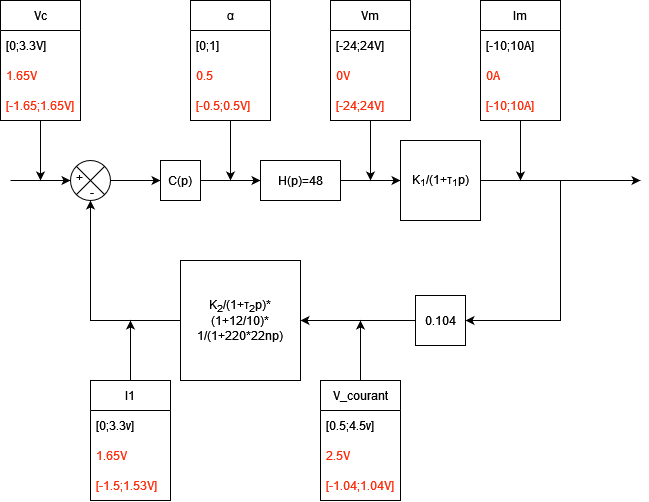

The diagram above was exported from draw.io. Its source (the exported page's mxGraphModel, read from the mxfile embedded in the PNG):
<mxGraphModel dx="1069" dy="588" grid="1" gridSize="10" guides="1" tooltips="1" connect="1" arrows="1" fold="1" page="1" pageScale="1" pageWidth="827" pageHeight="1169" math="0" shadow="0">
  <root>
    <mxCell id="0" />
    <mxCell id="1" parent="0" />
    <mxCell id="8KPCX7opThx8GX095JJy-3" value="" style="shape=sumEllipse;perimeter=ellipsePerimeter;whiteSpace=wrap;html=1;backgroundOutline=1;direction=south;" vertex="1" parent="1">
      <mxGeometry x="120" y="240" width="40" height="40" as="geometry" />
    </mxCell>
    <mxCell id="8KPCX7opThx8GX095JJy-4" value="" style="endArrow=classic;html=1;rounded=0;exitX=0.5;exitY=0;exitDx=0;exitDy=0;entryX=0;entryY=0.5;entryDx=0;entryDy=0;" edge="1" parent="1" source="8KPCX7opThx8GX095JJy-3" target="8KPCX7opThx8GX095JJy-5">
      <mxGeometry width="50" height="50" relative="1" as="geometry">
        <mxPoint x="390" y="460" as="sourcePoint" />
        <mxPoint x="200" y="260" as="targetPoint" />
      </mxGeometry>
    </mxCell>
    <mxCell id="8KPCX7opThx8GX095JJy-33" value="" style="edgeStyle=orthogonalEdgeStyle;rounded=0;orthogonalLoop=1;jettySize=auto;html=1;" edge="1" parent="1" source="8KPCX7opThx8GX095JJy-5" target="8KPCX7opThx8GX095JJy-8">
      <mxGeometry relative="1" as="geometry" />
    </mxCell>
    <mxCell id="8KPCX7opThx8GX095JJy-5" value="C(p)" style="whiteSpace=wrap;html=1;aspect=fixed;" vertex="1" parent="1">
      <mxGeometry x="210" y="240" width="40" height="40" as="geometry" />
    </mxCell>
    <mxCell id="8KPCX7opThx8GX095JJy-8" value="H(p)=48" style="rounded=0;whiteSpace=wrap;html=1;" vertex="1" parent="1">
      <mxGeometry x="310" y="240" width="80" height="40" as="geometry" />
    </mxCell>
    <mxCell id="8KPCX7opThx8GX095JJy-9" value="" style="endArrow=classic;html=1;rounded=0;" edge="1" parent="1">
      <mxGeometry width="50" height="50" relative="1" as="geometry">
        <mxPoint x="280" y="200" as="sourcePoint" />
        <mxPoint x="280" y="260" as="targetPoint" />
      </mxGeometry>
    </mxCell>
    <mxCell id="8KPCX7opThx8GX095JJy-10" value="" style="endArrow=classic;html=1;rounded=0;" edge="1" parent="1">
      <mxGeometry width="50" height="50" relative="1" as="geometry">
        <mxPoint x="90" y="200" as="sourcePoint" />
        <mxPoint x="90" y="260" as="targetPoint" />
      </mxGeometry>
    </mxCell>
    <mxCell id="8KPCX7opThx8GX095JJy-11" value="" style="endArrow=classic;html=1;rounded=0;exitX=1;exitY=0.5;exitDx=0;exitDy=0;entryX=0;entryY=0.5;entryDx=0;entryDy=0;" edge="1" parent="1" source="8KPCX7opThx8GX095JJy-8" target="8KPCX7opThx8GX095JJy-12">
      <mxGeometry width="50" height="50" relative="1" as="geometry">
        <mxPoint x="420" y="460" as="sourcePoint" />
        <mxPoint x="430" y="260" as="targetPoint" />
      </mxGeometry>
    </mxCell>
    <mxCell id="8KPCX7opThx8GX095JJy-12" value="K&lt;sub&gt;1&lt;/sub&gt;/(1+&lt;span&gt;&lt;span class=&quot;LrzXr kno-fv wHYlTd z8gr9e&quot;&gt;τ&lt;sub&gt;1&lt;/sub&gt;&lt;/span&gt;&lt;/span&gt;p)" style="whiteSpace=wrap;html=1;aspect=fixed;" vertex="1" parent="1">
      <mxGeometry x="450" y="220" width="80" height="80" as="geometry" />
    </mxCell>
    <mxCell id="8KPCX7opThx8GX095JJy-13" value="" style="endArrow=classic;html=1;rounded=0;" edge="1" parent="1">
      <mxGeometry width="50" height="50" relative="1" as="geometry">
        <mxPoint x="420" y="200" as="sourcePoint" />
        <mxPoint x="420" y="260" as="targetPoint" />
      </mxGeometry>
    </mxCell>
    <mxCell id="8KPCX7opThx8GX095JJy-14" value="" style="endArrow=classic;html=1;rounded=0;exitX=1;exitY=0.5;exitDx=0;exitDy=0;" edge="1" parent="1" source="8KPCX7opThx8GX095JJy-12">
      <mxGeometry width="50" height="50" relative="1" as="geometry">
        <mxPoint x="400" y="460" as="sourcePoint" />
        <mxPoint x="690" y="260" as="targetPoint" />
      </mxGeometry>
    </mxCell>
    <mxCell id="8KPCX7opThx8GX095JJy-18" value="0.104" style="whiteSpace=wrap;html=1;aspect=fixed;" vertex="1" parent="1">
      <mxGeometry x="465" y="375" width="50" height="50" as="geometry" />
    </mxCell>
    <mxCell id="8KPCX7opThx8GX095JJy-19" value="" style="endArrow=classic;html=1;rounded=0;entryX=1;entryY=0.5;entryDx=0;entryDy=0;" edge="1" parent="1" target="8KPCX7opThx8GX095JJy-18">
      <mxGeometry width="50" height="50" relative="1" as="geometry">
        <mxPoint x="610" y="260" as="sourcePoint" />
        <mxPoint x="490" y="410" as="targetPoint" />
        <Array as="points">
          <mxPoint x="610" y="400" />
        </Array>
      </mxGeometry>
    </mxCell>
    <mxCell id="8KPCX7opThx8GX095JJy-20" value="&lt;div&gt;K&lt;sub&gt;2&lt;/sub&gt;/(1+&lt;span&gt;&lt;span class=&quot;LrzXr kno-fv wHYlTd z8gr9e&quot;&gt;τ&lt;sub&gt;2&lt;/sub&gt;&lt;/span&gt;&lt;/span&gt;p)*&lt;/div&gt;&lt;div&gt;(1+12/10)* 1/(1+220*22np)&lt;/div&gt;" style="whiteSpace=wrap;html=1;aspect=fixed;" vertex="1" parent="1">
      <mxGeometry x="230" y="340" width="120" height="120" as="geometry" />
    </mxCell>
    <mxCell id="8KPCX7opThx8GX095JJy-21" value="" style="endArrow=classic;html=1;rounded=0;entryX=1;entryY=0.5;entryDx=0;entryDy=0;exitX=0;exitY=0.5;exitDx=0;exitDy=0;" edge="1" parent="1" source="8KPCX7opThx8GX095JJy-18" target="8KPCX7opThx8GX095JJy-20">
      <mxGeometry width="50" height="50" relative="1" as="geometry">
        <mxPoint x="420" y="435" as="sourcePoint" />
        <mxPoint x="350" y="400" as="targetPoint" />
      </mxGeometry>
    </mxCell>
    <mxCell id="8KPCX7opThx8GX095JJy-22" value="" style="endArrow=classic;html=1;rounded=0;entryX=1;entryY=0.5;entryDx=0;entryDy=0;exitX=0;exitY=0.5;exitDx=0;exitDy=0;" edge="1" parent="1" source="8KPCX7opThx8GX095JJy-20" target="8KPCX7opThx8GX095JJy-3">
      <mxGeometry width="50" height="50" relative="1" as="geometry">
        <mxPoint x="140" y="540" as="sourcePoint" />
        <mxPoint x="210" y="390" as="targetPoint" />
        <Array as="points">
          <mxPoint x="140" y="400" />
        </Array>
      </mxGeometry>
    </mxCell>
    <mxCell id="8KPCX7opThx8GX095JJy-23" value="" style="endArrow=classic;html=1;rounded=0;" edge="1" parent="1">
      <mxGeometry width="50" height="50" relative="1" as="geometry">
        <mxPoint x="60" y="260" as="sourcePoint" />
        <mxPoint x="120" y="260" as="targetPoint" />
      </mxGeometry>
    </mxCell>
    <mxCell id="8KPCX7opThx8GX095JJy-25" value="" style="endArrow=classic;html=1;rounded=0;" edge="1" parent="1">
      <mxGeometry width="50" height="50" relative="1" as="geometry">
        <mxPoint x="410" y="460" as="sourcePoint" />
        <mxPoint x="409.9999999999998" y="400" as="targetPoint" />
      </mxGeometry>
    </mxCell>
    <mxCell id="8KPCX7opThx8GX095JJy-26" value="" style="endArrow=classic;html=1;rounded=0;" edge="1" parent="1">
      <mxGeometry width="50" height="50" relative="1" as="geometry">
        <mxPoint x="179.99999999999977" y="460" as="sourcePoint" />
        <mxPoint x="179.99999999999977" y="400" as="targetPoint" />
      </mxGeometry>
    </mxCell>
    <mxCell id="8KPCX7opThx8GX095JJy-27" value="" style="endArrow=classic;html=1;rounded=0;" edge="1" parent="1">
      <mxGeometry width="50" height="50" relative="1" as="geometry">
        <mxPoint x="569.9999999999998" y="200" as="sourcePoint" />
        <mxPoint x="569.9999999999998" y="260" as="targetPoint" />
      </mxGeometry>
    </mxCell>
    <mxCell id="8KPCX7opThx8GX095JJy-29" value="Vc" style="swimlane;fontStyle=0;childLayout=stackLayout;horizontal=1;startSize=30;horizontalStack=0;resizeParent=1;resizeParentMax=0;resizeLast=0;collapsible=1;marginBottom=0;whiteSpace=wrap;html=1;" vertex="1" parent="1">
      <mxGeometry x="50" y="80" width="80" height="120" as="geometry">
        <mxRectangle x="150" y="80" width="50" height="30" as="alternateBounds" />
      </mxGeometry>
    </mxCell>
    <mxCell id="8KPCX7opThx8GX095JJy-30" value="[0;3.3V]" style="text;strokeColor=none;fillColor=none;align=left;verticalAlign=middle;spacingLeft=4;spacingRight=4;overflow=hidden;points=[[0,0.5],[1,0.5]];portConstraint=eastwest;rotatable=0;whiteSpace=wrap;html=1;" vertex="1" parent="8KPCX7opThx8GX095JJy-29">
      <mxGeometry y="30" width="80" height="30" as="geometry" />
    </mxCell>
    <mxCell id="8KPCX7opThx8GX095JJy-31" value="&lt;font color=&quot;#FF2B0A&quot;&gt;1.65V&lt;/font&gt;" style="text;strokeColor=none;fillColor=none;align=left;verticalAlign=middle;spacingLeft=4;spacingRight=4;overflow=hidden;points=[[0,0.5],[1,0.5]];portConstraint=eastwest;rotatable=0;whiteSpace=wrap;html=1;" vertex="1" parent="8KPCX7opThx8GX095JJy-29">
      <mxGeometry y="60" width="80" height="30" as="geometry" />
    </mxCell>
    <mxCell id="8KPCX7opThx8GX095JJy-32" value="&lt;font color=&quot;#FF2B0A&quot;&gt;[-1.65;1.65V]&lt;/font&gt;" style="text;strokeColor=none;fillColor=none;align=left;verticalAlign=middle;spacingLeft=4;spacingRight=4;overflow=hidden;points=[[0,0.5],[1,0.5]];portConstraint=eastwest;rotatable=0;whiteSpace=wrap;html=1;" vertex="1" parent="8KPCX7opThx8GX095JJy-29">
      <mxGeometry y="90" width="80" height="30" as="geometry" />
    </mxCell>
    <mxCell id="8KPCX7opThx8GX095JJy-43" value="&lt;span&gt;&lt;span class=&quot;LrzXr kno-fv wHYlTd z8gr9e&quot;&gt;α&lt;/span&gt;&lt;/span&gt;" style="swimlane;fontStyle=0;childLayout=stackLayout;horizontal=1;startSize=30;horizontalStack=0;resizeParent=1;resizeParentMax=0;resizeLast=0;collapsible=1;marginBottom=0;whiteSpace=wrap;html=1;" vertex="1" parent="1">
      <mxGeometry x="240" y="80" width="80" height="120" as="geometry">
        <mxRectangle x="150" y="80" width="50" height="30" as="alternateBounds" />
      </mxGeometry>
    </mxCell>
    <mxCell id="8KPCX7opThx8GX095JJy-44" value="&lt;div&gt;[0;1]&lt;/div&gt;" style="text;strokeColor=none;fillColor=none;align=left;verticalAlign=middle;spacingLeft=4;spacingRight=4;overflow=hidden;points=[[0,0.5],[1,0.5]];portConstraint=eastwest;rotatable=0;whiteSpace=wrap;html=1;" vertex="1" parent="8KPCX7opThx8GX095JJy-43">
      <mxGeometry y="30" width="80" height="30" as="geometry" />
    </mxCell>
    <mxCell id="8KPCX7opThx8GX095JJy-45" value="&lt;font color=&quot;#FF2B0A&quot;&gt;0.5&lt;/font&gt;" style="text;strokeColor=none;fillColor=none;align=left;verticalAlign=middle;spacingLeft=4;spacingRight=4;overflow=hidden;points=[[0,0.5],[1,0.5]];portConstraint=eastwest;rotatable=0;whiteSpace=wrap;html=1;" vertex="1" parent="8KPCX7opThx8GX095JJy-43">
      <mxGeometry y="60" width="80" height="30" as="geometry" />
    </mxCell>
    <mxCell id="8KPCX7opThx8GX095JJy-46" value="&lt;font color=&quot;#FF2B0A&quot;&gt;[-0.5;0.5V]&lt;/font&gt;" style="text;strokeColor=none;fillColor=none;align=left;verticalAlign=middle;spacingLeft=4;spacingRight=4;overflow=hidden;points=[[0,0.5],[1,0.5]];portConstraint=eastwest;rotatable=0;whiteSpace=wrap;html=1;" vertex="1" parent="8KPCX7opThx8GX095JJy-43">
      <mxGeometry y="90" width="80" height="30" as="geometry" />
    </mxCell>
    <mxCell id="8KPCX7opThx8GX095JJy-48" value="Vm" style="swimlane;fontStyle=0;childLayout=stackLayout;horizontal=1;startSize=30;horizontalStack=0;resizeParent=1;resizeParentMax=0;resizeLast=0;collapsible=1;marginBottom=0;whiteSpace=wrap;html=1;" vertex="1" parent="1">
      <mxGeometry x="380" y="80" width="80" height="120" as="geometry">
        <mxRectangle x="150" y="80" width="50" height="30" as="alternateBounds" />
      </mxGeometry>
    </mxCell>
    <mxCell id="8KPCX7opThx8GX095JJy-49" value="[-24;24V]" style="text;strokeColor=none;fillColor=none;align=left;verticalAlign=middle;spacingLeft=4;spacingRight=4;overflow=hidden;points=[[0,0.5],[1,0.5]];portConstraint=eastwest;rotatable=0;whiteSpace=wrap;html=1;" vertex="1" parent="8KPCX7opThx8GX095JJy-48">
      <mxGeometry y="30" width="80" height="30" as="geometry" />
    </mxCell>
    <mxCell id="8KPCX7opThx8GX095JJy-50" value="&lt;div&gt;&lt;font color=&quot;#FF2B0A&quot;&gt;0V&lt;/font&gt;&lt;/div&gt;" style="text;strokeColor=none;fillColor=none;align=left;verticalAlign=middle;spacingLeft=4;spacingRight=4;overflow=hidden;points=[[0,0.5],[1,0.5]];portConstraint=eastwest;rotatable=0;whiteSpace=wrap;html=1;" vertex="1" parent="8KPCX7opThx8GX095JJy-48">
      <mxGeometry y="60" width="80" height="30" as="geometry" />
    </mxCell>
    <mxCell id="8KPCX7opThx8GX095JJy-51" value="&lt;font color=&quot;#FF2B0A&quot;&gt;[-24;24V]&lt;/font&gt;" style="text;strokeColor=none;fillColor=none;align=left;verticalAlign=middle;spacingLeft=4;spacingRight=4;overflow=hidden;points=[[0,0.5],[1,0.5]];portConstraint=eastwest;rotatable=0;whiteSpace=wrap;html=1;" vertex="1" parent="8KPCX7opThx8GX095JJy-48">
      <mxGeometry y="90" width="80" height="30" as="geometry" />
    </mxCell>
    <mxCell id="8KPCX7opThx8GX095JJy-52" value="Im" style="swimlane;fontStyle=0;childLayout=stackLayout;horizontal=1;startSize=30;horizontalStack=0;resizeParent=1;resizeParentMax=0;resizeLast=0;collapsible=1;marginBottom=0;whiteSpace=wrap;html=1;" vertex="1" parent="1">
      <mxGeometry x="530" y="80" width="80" height="120" as="geometry">
        <mxRectangle x="150" y="80" width="50" height="30" as="alternateBounds" />
      </mxGeometry>
    </mxCell>
    <mxCell id="8KPCX7opThx8GX095JJy-53" value="[-10;10A]" style="text;strokeColor=none;fillColor=none;align=left;verticalAlign=middle;spacingLeft=4;spacingRight=4;overflow=hidden;points=[[0,0.5],[1,0.5]];portConstraint=eastwest;rotatable=0;whiteSpace=wrap;html=1;" vertex="1" parent="8KPCX7opThx8GX095JJy-52">
      <mxGeometry y="30" width="80" height="30" as="geometry" />
    </mxCell>
    <mxCell id="8KPCX7opThx8GX095JJy-54" value="&lt;div&gt;&lt;font color=&quot;#FF2B0A&quot;&gt;0A&lt;/font&gt;&lt;/div&gt;" style="text;strokeColor=none;fillColor=none;align=left;verticalAlign=middle;spacingLeft=4;spacingRight=4;overflow=hidden;points=[[0,0.5],[1,0.5]];portConstraint=eastwest;rotatable=0;whiteSpace=wrap;html=1;" vertex="1" parent="8KPCX7opThx8GX095JJy-52">
      <mxGeometry y="60" width="80" height="30" as="geometry" />
    </mxCell>
    <mxCell id="8KPCX7opThx8GX095JJy-55" value="&lt;font color=&quot;#FF2B0A&quot;&gt;[-10;10A]&lt;/font&gt;" style="text;strokeColor=none;fillColor=none;align=left;verticalAlign=middle;spacingLeft=4;spacingRight=4;overflow=hidden;points=[[0,0.5],[1,0.5]];portConstraint=eastwest;rotatable=0;whiteSpace=wrap;html=1;" vertex="1" parent="8KPCX7opThx8GX095JJy-52">
      <mxGeometry y="90" width="80" height="30" as="geometry" />
    </mxCell>
    <mxCell id="8KPCX7opThx8GX095JJy-56" value="V_courant" style="swimlane;fontStyle=0;childLayout=stackLayout;horizontal=1;startSize=30;horizontalStack=0;resizeParent=1;resizeParentMax=0;resizeLast=0;collapsible=1;marginBottom=0;whiteSpace=wrap;html=1;" vertex="1" parent="1">
      <mxGeometry x="370" y="460" width="80" height="120" as="geometry">
        <mxRectangle x="150" y="80" width="50" height="30" as="alternateBounds" />
      </mxGeometry>
    </mxCell>
    <mxCell id="8KPCX7opThx8GX095JJy-57" value="[0.5;4.5v]" style="text;strokeColor=none;fillColor=none;align=left;verticalAlign=middle;spacingLeft=4;spacingRight=4;overflow=hidden;points=[[0,0.5],[1,0.5]];portConstraint=eastwest;rotatable=0;whiteSpace=wrap;html=1;" vertex="1" parent="8KPCX7opThx8GX095JJy-56">
      <mxGeometry y="30" width="80" height="30" as="geometry" />
    </mxCell>
    <mxCell id="8KPCX7opThx8GX095JJy-58" value="&lt;div&gt;&lt;font color=&quot;#FF2B0A&quot;&gt;2.5V&lt;/font&gt;&lt;/div&gt;" style="text;strokeColor=none;fillColor=none;align=left;verticalAlign=middle;spacingLeft=4;spacingRight=4;overflow=hidden;points=[[0,0.5],[1,0.5]];portConstraint=eastwest;rotatable=0;whiteSpace=wrap;html=1;" vertex="1" parent="8KPCX7opThx8GX095JJy-56">
      <mxGeometry y="60" width="80" height="30" as="geometry" />
    </mxCell>
    <mxCell id="8KPCX7opThx8GX095JJy-59" value="&lt;font color=&quot;#FF2B0A&quot;&gt;[-1.04;1.04V]&lt;/font&gt;" style="text;strokeColor=none;fillColor=none;align=left;verticalAlign=middle;spacingLeft=4;spacingRight=4;overflow=hidden;points=[[0,0.5],[1,0.5]];portConstraint=eastwest;rotatable=0;whiteSpace=wrap;html=1;" vertex="1" parent="8KPCX7opThx8GX095JJy-56">
      <mxGeometry y="90" width="80" height="30" as="geometry" />
    </mxCell>
    <mxCell id="8KPCX7opThx8GX095JJy-60" value="&lt;div&gt;I1&lt;/div&gt;" style="swimlane;fontStyle=0;childLayout=stackLayout;horizontal=1;startSize=30;horizontalStack=0;resizeParent=1;resizeParentMax=0;resizeLast=0;collapsible=1;marginBottom=0;whiteSpace=wrap;html=1;" vertex="1" parent="1">
      <mxGeometry x="140" y="460" width="80" height="120" as="geometry">
        <mxRectangle x="150" y="80" width="50" height="30" as="alternateBounds" />
      </mxGeometry>
    </mxCell>
    <mxCell id="8KPCX7opThx8GX095JJy-61" value="[0;3.3v]" style="text;strokeColor=none;fillColor=none;align=left;verticalAlign=middle;spacingLeft=4;spacingRight=4;overflow=hidden;points=[[0,0.5],[1,0.5]];portConstraint=eastwest;rotatable=0;whiteSpace=wrap;html=1;" vertex="1" parent="8KPCX7opThx8GX095JJy-60">
      <mxGeometry y="30" width="80" height="30" as="geometry" />
    </mxCell>
    <mxCell id="8KPCX7opThx8GX095JJy-62" value="&lt;div&gt;&lt;font color=&quot;#FF2B0A&quot;&gt;1.65V&lt;/font&gt;&lt;/div&gt;" style="text;strokeColor=none;fillColor=none;align=left;verticalAlign=middle;spacingLeft=4;spacingRight=4;overflow=hidden;points=[[0,0.5],[1,0.5]];portConstraint=eastwest;rotatable=0;whiteSpace=wrap;html=1;" vertex="1" parent="8KPCX7opThx8GX095JJy-60">
      <mxGeometry y="60" width="80" height="30" as="geometry" />
    </mxCell>
    <mxCell id="8KPCX7opThx8GX095JJy-63" value="&lt;font color=&quot;#FF2B0A&quot;&gt;[-1.5;1.53V]&lt;/font&gt;" style="text;strokeColor=none;fillColor=none;align=left;verticalAlign=middle;spacingLeft=4;spacingRight=4;overflow=hidden;points=[[0,0.5],[1,0.5]];portConstraint=eastwest;rotatable=0;whiteSpace=wrap;html=1;" vertex="1" parent="8KPCX7opThx8GX095JJy-60">
      <mxGeometry y="90" width="80" height="30" as="geometry" />
    </mxCell>
    <mxCell id="8KPCX7opThx8GX095JJy-65" value="&lt;div&gt;+&lt;/div&gt;&lt;div&gt;&lt;span style=&quot;white-space: pre;&quot;&gt;&#09;&lt;/span&gt;-&lt;br&gt;&lt;/div&gt;" style="text;html=1;strokeColor=none;fillColor=none;align=center;verticalAlign=middle;whiteSpace=wrap;rounded=0;fontColor=#000000;" vertex="1" parent="1">
      <mxGeometry x="100" y="250" width="60" height="30" as="geometry" />
    </mxCell>
  </root>
</mxGraphModel>